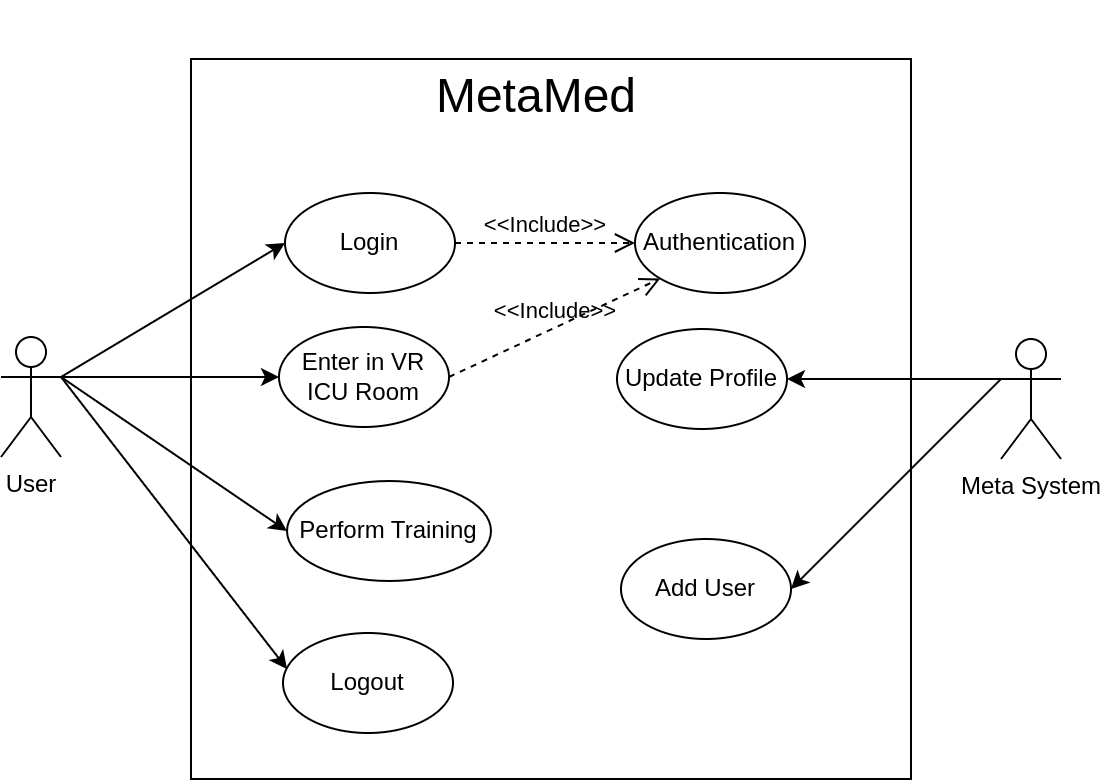

The diagram above was exported from draw.io. Its source (the exported page's mxGraphModel, read from the mxfile embedded in the PNG):
<mxGraphModel dx="1100" dy="566" grid="1" gridSize="10" guides="1" tooltips="1" connect="1" arrows="1" fold="1" page="1" pageScale="1" pageWidth="850" pageHeight="1100" math="0" shadow="0">
  <root>
    <mxCell id="0" />
    <mxCell id="1" parent="0" />
    <mxCell id="-t63luPuS2HIaseSNG2O-1" value="" style="rounded=0;whiteSpace=wrap;html=1;" parent="1" vertex="1">
      <mxGeometry x="240" y="40" width="360" height="360" as="geometry" />
    </mxCell>
    <mxCell id="-t63luPuS2HIaseSNG2O-3" value="User" style="shape=umlActor;verticalLabelPosition=bottom;verticalAlign=top;html=1;outlineConnect=0;" parent="1" vertex="1">
      <mxGeometry x="145" y="179" width="30" height="60" as="geometry" />
    </mxCell>
    <mxCell id="-t63luPuS2HIaseSNG2O-16" value="Update Profile" style="ellipse;whiteSpace=wrap;html=1;" parent="1" vertex="1">
      <mxGeometry x="453" y="175" width="85" height="50" as="geometry" />
    </mxCell>
    <mxCell id="-t63luPuS2HIaseSNG2O-17" value="Perform Training" style="ellipse;whiteSpace=wrap;html=1;" parent="1" vertex="1">
      <mxGeometry x="288" y="251" width="102" height="50" as="geometry" />
    </mxCell>
    <mxCell id="-t63luPuS2HIaseSNG2O-18" value="Enter in VR ICU Room" style="ellipse;whiteSpace=wrap;html=1;" parent="1" vertex="1">
      <mxGeometry x="284" y="174" width="85" height="50" as="geometry" />
    </mxCell>
    <mxCell id="-t63luPuS2HIaseSNG2O-22" value="Add User" style="ellipse;whiteSpace=wrap;html=1;" parent="1" vertex="1">
      <mxGeometry x="455" y="280" width="85" height="50" as="geometry" />
    </mxCell>
    <mxCell id="-t63luPuS2HIaseSNG2O-23" value="Authentication" style="ellipse;whiteSpace=wrap;html=1;" parent="1" vertex="1">
      <mxGeometry x="462" y="107" width="85" height="50" as="geometry" />
    </mxCell>
    <mxCell id="-t63luPuS2HIaseSNG2O-24" value="Login" style="ellipse;whiteSpace=wrap;html=1;" parent="1" vertex="1">
      <mxGeometry x="287" y="107" width="85" height="50" as="geometry" />
    </mxCell>
    <mxCell id="-t63luPuS2HIaseSNG2O-26" value="Logout" style="ellipse;whiteSpace=wrap;html=1;" parent="1" vertex="1">
      <mxGeometry x="286" y="327" width="85" height="50" as="geometry" />
    </mxCell>
    <mxCell id="-t63luPuS2HIaseSNG2O-28" value="" style="endArrow=classic;html=1;rounded=0;exitX=1;exitY=0.3333333333333333;exitDx=0;exitDy=0;exitPerimeter=0;entryX=0;entryY=0.5;entryDx=0;entryDy=0;" parent="1" source="-t63luPuS2HIaseSNG2O-3" target="-t63luPuS2HIaseSNG2O-24" edge="1">
      <mxGeometry width="50" height="50" relative="1" as="geometry">
        <mxPoint x="400" y="320" as="sourcePoint" />
        <mxPoint x="450" y="270" as="targetPoint" />
      </mxGeometry>
    </mxCell>
    <mxCell id="-t63luPuS2HIaseSNG2O-33" value="" style="endArrow=classic;html=1;rounded=0;exitX=1;exitY=0.3333333333333333;exitDx=0;exitDy=0;exitPerimeter=0;entryX=0;entryY=0.5;entryDx=0;entryDy=0;" parent="1" source="-t63luPuS2HIaseSNG2O-3" target="-t63luPuS2HIaseSNG2O-18" edge="1">
      <mxGeometry width="50" height="50" relative="1" as="geometry">
        <mxPoint x="400" y="320" as="sourcePoint" />
        <mxPoint x="450" y="270" as="targetPoint" />
      </mxGeometry>
    </mxCell>
    <mxCell id="-t63luPuS2HIaseSNG2O-39" value="" style="endArrow=classic;html=1;rounded=0;exitX=0;exitY=0.3333333333333333;exitDx=0;exitDy=0;exitPerimeter=0;entryX=1;entryY=0.5;entryDx=0;entryDy=0;" parent="1" source="rdHmK4Tw0dJcsZ_kvaWY-1" target="-t63luPuS2HIaseSNG2O-16" edge="1">
      <mxGeometry width="50" height="50" relative="1" as="geometry">
        <mxPoint x="651" y="200" as="sourcePoint" />
        <mxPoint x="450" y="270" as="targetPoint" />
      </mxGeometry>
    </mxCell>
    <mxCell id="-t63luPuS2HIaseSNG2O-40" value="" style="endArrow=classic;html=1;rounded=0;exitX=1;exitY=0.3333333333333333;exitDx=0;exitDy=0;exitPerimeter=0;entryX=0.024;entryY=0.36;entryDx=0;entryDy=0;entryPerimeter=0;" parent="1" source="-t63luPuS2HIaseSNG2O-3" target="-t63luPuS2HIaseSNG2O-26" edge="1">
      <mxGeometry width="50" height="50" relative="1" as="geometry">
        <mxPoint x="400" y="320" as="sourcePoint" />
        <mxPoint x="450" y="270" as="targetPoint" />
      </mxGeometry>
    </mxCell>
    <mxCell id="-t63luPuS2HIaseSNG2O-41" value="" style="endArrow=classic;html=1;rounded=0;entryX=1;entryY=0.5;entryDx=0;entryDy=0;exitX=0;exitY=0.3333333333333333;exitDx=0;exitDy=0;exitPerimeter=0;" parent="1" source="rdHmK4Tw0dJcsZ_kvaWY-1" target="-t63luPuS2HIaseSNG2O-22" edge="1">
      <mxGeometry width="50" height="50" relative="1" as="geometry">
        <mxPoint x="650" y="200" as="sourcePoint" />
        <mxPoint x="450" y="270" as="targetPoint" />
      </mxGeometry>
    </mxCell>
    <mxCell id="-t63luPuS2HIaseSNG2O-43" value="" style="endArrow=classic;html=1;rounded=0;exitX=1;exitY=0.3333333333333333;exitDx=0;exitDy=0;exitPerimeter=0;entryX=0;entryY=0.5;entryDx=0;entryDy=0;" parent="1" source="-t63luPuS2HIaseSNG2O-3" target="-t63luPuS2HIaseSNG2O-17" edge="1">
      <mxGeometry width="50" height="50" relative="1" as="geometry">
        <mxPoint x="400" y="320" as="sourcePoint" />
        <mxPoint x="303" y="282" as="targetPoint" />
      </mxGeometry>
    </mxCell>
    <mxCell id="-t63luPuS2HIaseSNG2O-46" value="&lt;br&gt;&amp;lt;&amp;lt;Include&amp;gt;&amp;gt;" style="endArrow=open;startArrow=none;endFill=0;startFill=0;endSize=8;html=1;verticalAlign=bottom;dashed=1;labelBackgroundColor=none;rounded=0;exitX=1;exitY=0.5;exitDx=0;exitDy=0;entryX=0;entryY=0.5;entryDx=0;entryDy=0;" parent="1" source="-t63luPuS2HIaseSNG2O-24" target="-t63luPuS2HIaseSNG2O-23" edge="1">
      <mxGeometry width="160" relative="1" as="geometry">
        <mxPoint x="340" y="370" as="sourcePoint" />
        <mxPoint x="500" y="370" as="targetPoint" />
        <mxPoint as="offset" />
      </mxGeometry>
    </mxCell>
    <mxCell id="-t63luPuS2HIaseSNG2O-49" value="&lt;font style=&quot;font-size: 24px;&quot;&gt;MetaMed&lt;/font&gt;" style="text;strokeColor=none;align=center;fillColor=none;html=1;verticalAlign=middle;whiteSpace=wrap;rounded=0;" parent="1" vertex="1">
      <mxGeometry x="348" y="11" width="130" height="95" as="geometry" />
    </mxCell>
    <mxCell id="-t63luPuS2HIaseSNG2O-51" value="&lt;br&gt;&amp;lt;&amp;lt;Include&amp;gt;&amp;gt;" style="endArrow=open;startArrow=none;endFill=0;startFill=0;endSize=8;html=1;verticalAlign=bottom;dashed=1;labelBackgroundColor=none;rounded=0;entryX=0;entryY=1;entryDx=0;entryDy=0;exitX=1;exitY=0.5;exitDx=0;exitDy=0;" parent="1" source="-t63luPuS2HIaseSNG2O-18" target="-t63luPuS2HIaseSNG2O-23" edge="1">
      <mxGeometry width="160" relative="1" as="geometry">
        <mxPoint x="690" y="130" as="sourcePoint" />
        <mxPoint x="780" y="130" as="targetPoint" />
        <mxPoint as="offset" />
      </mxGeometry>
    </mxCell>
    <mxCell id="rdHmK4Tw0dJcsZ_kvaWY-1" value="Meta System&lt;br&gt;" style="shape=umlActor;verticalLabelPosition=bottom;verticalAlign=top;html=1;outlineConnect=0;" vertex="1" parent="1">
      <mxGeometry x="645" y="180" width="30" height="60" as="geometry" />
    </mxCell>
  </root>
</mxGraphModel>